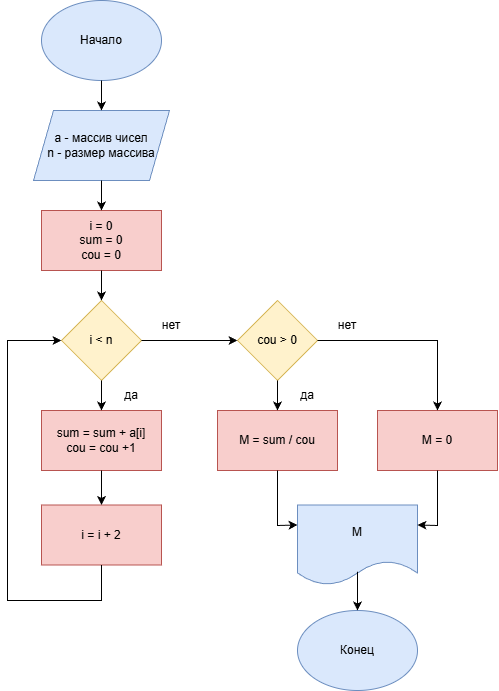

The diagram above was exported from draw.io. Its source (the exported page's mxGraphModel, read from the mxfile embedded in the PNG):
<mxGraphModel dx="1191" dy="705" grid="1" gridSize="10" guides="1" tooltips="1" connect="1" arrows="1" fold="1" page="1" pageScale="1" pageWidth="827" pageHeight="1169" math="0" shadow="0">
  <root>
    <mxCell id="0" />
    <mxCell id="1" parent="0" />
    <mxCell id="1qs6bKUM2qTak30OphWV-1" parent="1" style="ellipse;whiteSpace=wrap;html=1;fillColor=#dae8fc;strokeColor=#6c8ebf;" value="Начало" vertex="1">
      <mxGeometry height="80" width="120" x="354" y="20" as="geometry" />
    </mxCell>
    <mxCell id="1qs6bKUM2qTak30OphWV-2" parent="1" style="shape=parallelogram;perimeter=parallelogramPerimeter;whiteSpace=wrap;html=1;fixedSize=1;fillColor=#dae8fc;strokeColor=#6c8ebf;" value="a - массив чисел&lt;div&gt;n - размер массива&lt;/div&gt;" vertex="1">
      <mxGeometry height="70" width="136" x="346" y="130" as="geometry" />
    </mxCell>
    <mxCell id="1qs6bKUM2qTak30OphWV-3" parent="1" style="rounded=0;whiteSpace=wrap;html=1;fillColor=#f8cecc;strokeColor=#b85450;" value="i = 0&lt;div&gt;sum = 0&lt;/div&gt;&lt;div&gt;cou = 0&lt;/div&gt;" vertex="1">
      <mxGeometry height="60" width="120" x="354" y="230" as="geometry" />
    </mxCell>
    <mxCell id="1qs6bKUM2qTak30OphWV-4" parent="1" style="rhombus;whiteSpace=wrap;html=1;fillColor=#fff2cc;strokeColor=#d6b656;" value="i &amp;lt; n" vertex="1">
      <mxGeometry height="80" width="80" x="374" y="320" as="geometry" />
    </mxCell>
    <mxCell id="1qs6bKUM2qTak30OphWV-5" edge="1" parent="1" source="1qs6bKUM2qTak30OphWV-2" style="endArrow=classic;html=1;rounded=0;entryX=0.5;entryY=0;entryDx=0;entryDy=0;exitX=0.5;exitY=1;exitDx=0;exitDy=0;" target="1qs6bKUM2qTak30OphWV-3" value="">
      <mxGeometry height="50" relative="1" width="50" as="geometry">
        <mxPoint x="370" y="270" as="sourcePoint" />
        <mxPoint x="420" y="220" as="targetPoint" />
      </mxGeometry>
    </mxCell>
    <mxCell id="1qs6bKUM2qTak30OphWV-6" edge="1" parent="1" source="1qs6bKUM2qTak30OphWV-3" style="endArrow=classic;html=1;rounded=0;entryX=0.5;entryY=0;entryDx=0;entryDy=0;exitX=0.5;exitY=1;exitDx=0;exitDy=0;" target="1qs6bKUM2qTak30OphWV-4" value="">
      <mxGeometry height="50" relative="1" width="50" as="geometry">
        <mxPoint x="370" y="270" as="sourcePoint" />
        <mxPoint x="420" y="220" as="targetPoint" />
      </mxGeometry>
    </mxCell>
    <mxCell id="1qs6bKUM2qTak30OphWV-7" edge="1" parent="1" source="1qs6bKUM2qTak30OphWV-1" style="endArrow=classic;html=1;rounded=0;exitX=0.5;exitY=1;exitDx=0;exitDy=0;entryX=0.5;entryY=0;entryDx=0;entryDy=0;" target="1qs6bKUM2qTak30OphWV-2" value="">
      <mxGeometry height="50" relative="1" width="50" as="geometry">
        <mxPoint x="370" y="270" as="sourcePoint" />
        <mxPoint x="420" y="220" as="targetPoint" />
      </mxGeometry>
    </mxCell>
    <mxCell id="1qs6bKUM2qTak30OphWV-8" parent="1" style="rounded=0;whiteSpace=wrap;html=1;fillColor=#f8cecc;strokeColor=#b85450;" value="sum = sum + a[i]&lt;div&gt;cou = cou +1&lt;/div&gt;" vertex="1">
      <mxGeometry height="60" width="120" x="354" y="430" as="geometry" />
    </mxCell>
    <mxCell id="1qs6bKUM2qTak30OphWV-9" parent="1" style="rounded=0;whiteSpace=wrap;html=1;fillColor=#f8cecc;strokeColor=#b85450;" value="i = i + 2" vertex="1">
      <mxGeometry height="60" width="120" x="354" y="524.5" as="geometry" />
    </mxCell>
    <mxCell id="1qs6bKUM2qTak30OphWV-11" edge="1" parent="1" source="1qs6bKUM2qTak30OphWV-8" style="endArrow=classic;html=1;rounded=0;entryX=0.5;entryY=0;entryDx=0;entryDy=0;exitX=0.5;exitY=1;exitDx=0;exitDy=0;" target="1qs6bKUM2qTak30OphWV-9" value="">
      <mxGeometry height="50" relative="1" width="50" as="geometry">
        <mxPoint x="370" y="470" as="sourcePoint" />
        <mxPoint x="420" y="420" as="targetPoint" />
      </mxGeometry>
    </mxCell>
    <mxCell id="1qs6bKUM2qTak30OphWV-12" edge="1" parent="1" source="1qs6bKUM2qTak30OphWV-9" style="endArrow=classic;html=1;rounded=0;exitX=0.5;exitY=1;exitDx=0;exitDy=0;entryX=0;entryY=0.5;entryDx=0;entryDy=0;" target="1qs6bKUM2qTak30OphWV-4" value="">
      <mxGeometry height="50" relative="1" width="50" as="geometry">
        <Array as="points">
          <mxPoint x="414" y="620" />
          <mxPoint x="320" y="620" />
          <mxPoint x="320" y="360" />
        </Array>
        <mxPoint x="370" y="470" as="sourcePoint" />
        <mxPoint x="420" y="420" as="targetPoint" />
      </mxGeometry>
    </mxCell>
    <mxCell id="1qs6bKUM2qTak30OphWV-14" edge="1" parent="1" source="1qs6bKUM2qTak30OphWV-4" style="endArrow=classic;html=1;rounded=0;entryX=0.5;entryY=0;entryDx=0;entryDy=0;exitX=0.5;exitY=1;exitDx=0;exitDy=0;" target="1qs6bKUM2qTak30OphWV-8" value="">
      <mxGeometry height="50" relative="1" width="50" as="geometry">
        <mxPoint x="390" y="460" as="sourcePoint" />
        <mxPoint x="420" y="430" as="targetPoint" />
      </mxGeometry>
    </mxCell>
    <mxCell id="1qs6bKUM2qTak30OphWV-15" parent="1" style="rhombus;whiteSpace=wrap;html=1;fillColor=#fff2cc;strokeColor=#d6b656;" value="cou &amp;gt; 0" vertex="1">
      <mxGeometry height="80" width="80" x="550" y="320" as="geometry" />
    </mxCell>
    <mxCell id="1qs6bKUM2qTak30OphWV-16" parent="1" style="rounded=0;whiteSpace=wrap;html=1;fillColor=#f8cecc;strokeColor=#b85450;" value="M = sum / cou" vertex="1">
      <mxGeometry height="60" width="120" x="530" y="430" as="geometry" />
    </mxCell>
    <mxCell id="1qs6bKUM2qTak30OphWV-17" parent="1" style="rounded=0;whiteSpace=wrap;html=1;fillColor=#f8cecc;strokeColor=#b85450;" value="M = 0" vertex="1">
      <mxGeometry height="60" width="120" x="690" y="430" as="geometry" />
    </mxCell>
    <mxCell id="1qs6bKUM2qTak30OphWV-18" parent="1" style="shape=document;whiteSpace=wrap;html=1;boundedLbl=1;fillColor=#dae8fc;strokeColor=#6c8ebf;" value="M" vertex="1">
      <mxGeometry height="80" width="120" x="610" y="524.5" as="geometry" />
    </mxCell>
    <mxCell id="1qs6bKUM2qTak30OphWV-19" edge="1" parent="1" source="1qs6bKUM2qTak30OphWV-4" style="endArrow=classic;html=1;rounded=0;entryX=0;entryY=0.5;entryDx=0;entryDy=0;exitX=1;exitY=0.5;exitDx=0;exitDy=0;" target="1qs6bKUM2qTak30OphWV-15" value="">
      <mxGeometry height="50" relative="1" width="50" as="geometry">
        <mxPoint x="460" y="370" as="sourcePoint" />
        <mxPoint x="510" y="320" as="targetPoint" />
      </mxGeometry>
    </mxCell>
    <mxCell id="1qs6bKUM2qTak30OphWV-20" edge="1" parent="1" source="1qs6bKUM2qTak30OphWV-15" style="endArrow=classic;html=1;rounded=0;entryX=0.5;entryY=0;entryDx=0;entryDy=0;exitX=0.5;exitY=1;exitDx=0;exitDy=0;" target="1qs6bKUM2qTak30OphWV-16" value="">
      <mxGeometry height="50" relative="1" width="50" as="geometry">
        <mxPoint x="460" y="370" as="sourcePoint" />
        <mxPoint x="510" y="320" as="targetPoint" />
      </mxGeometry>
    </mxCell>
    <mxCell id="1qs6bKUM2qTak30OphWV-21" edge="1" parent="1" source="1qs6bKUM2qTak30OphWV-15" style="endArrow=classic;html=1;rounded=0;entryX=0.5;entryY=0;entryDx=0;entryDy=0;exitX=1;exitY=0.5;exitDx=0;exitDy=0;" target="1qs6bKUM2qTak30OphWV-17" value="">
      <mxGeometry height="50" relative="1" width="50" as="geometry">
        <Array as="points">
          <mxPoint x="750" y="360" />
        </Array>
        <mxPoint x="460" y="470" as="sourcePoint" />
        <mxPoint x="510" y="420" as="targetPoint" />
      </mxGeometry>
    </mxCell>
    <mxCell id="1qs6bKUM2qTak30OphWV-22" edge="1" parent="1" source="1qs6bKUM2qTak30OphWV-17" style="endArrow=classic;html=1;rounded=0;exitX=0.5;exitY=1;exitDx=0;exitDy=0;entryX=1;entryY=0.25;entryDx=0;entryDy=0;" target="1qs6bKUM2qTak30OphWV-18" value="">
      <mxGeometry height="50" relative="1" width="50" as="geometry">
        <Array as="points">
          <mxPoint x="750" y="545" />
        </Array>
        <mxPoint x="460" y="570" as="sourcePoint" />
        <mxPoint x="510" y="520" as="targetPoint" />
      </mxGeometry>
    </mxCell>
    <mxCell id="1qs6bKUM2qTak30OphWV-23" edge="1" parent="1" source="1qs6bKUM2qTak30OphWV-16" style="endArrow=classic;html=1;rounded=0;entryX=0;entryY=0.25;entryDx=0;entryDy=0;exitX=0.5;exitY=1;exitDx=0;exitDy=0;" target="1qs6bKUM2qTak30OphWV-18" value="">
      <mxGeometry height="50" relative="1" width="50" as="geometry">
        <Array as="points">
          <mxPoint x="590" y="545" />
        </Array>
        <mxPoint x="460" y="570" as="sourcePoint" />
        <mxPoint x="510" y="520" as="targetPoint" />
      </mxGeometry>
    </mxCell>
    <mxCell id="1qs6bKUM2qTak30OphWV-24" parent="1" style="ellipse;whiteSpace=wrap;html=1;fillColor=#dae8fc;strokeColor=#6c8ebf;" value="Конец" vertex="1">
      <mxGeometry height="80" width="120" x="610" y="630" as="geometry" />
    </mxCell>
    <mxCell id="1qs6bKUM2qTak30OphWV-25" edge="1" parent="1" source="1qs6bKUM2qTak30OphWV-18" style="endArrow=classic;html=1;rounded=0;exitX=0.5;exitY=0.835;exitDx=0;exitDy=0;exitPerimeter=0;entryX=0.5;entryY=0;entryDx=0;entryDy=0;" target="1qs6bKUM2qTak30OphWV-24" value="">
      <mxGeometry height="50" relative="1" width="50" as="geometry">
        <mxPoint x="460" y="670" as="sourcePoint" />
        <mxPoint x="510" y="620" as="targetPoint" />
      </mxGeometry>
    </mxCell>
    <mxCell id="1qs6bKUM2qTak30OphWV-26" parent="1" style="text;html=1;whiteSpace=wrap;strokeColor=none;fillColor=none;align=center;verticalAlign=middle;rounded=0;" value="нет" vertex="1">
      <mxGeometry height="30" width="60" x="454" y="330" as="geometry" />
    </mxCell>
    <mxCell id="1qs6bKUM2qTak30OphWV-27" parent="1" style="text;html=1;whiteSpace=wrap;strokeColor=none;fillColor=none;align=center;verticalAlign=middle;rounded=0;" value="да" vertex="1">
      <mxGeometry height="30" width="60" x="414" y="400" as="geometry" />
    </mxCell>
    <mxCell id="1qs6bKUM2qTak30OphWV-28" parent="1" style="text;html=1;whiteSpace=wrap;strokeColor=none;fillColor=none;align=center;verticalAlign=middle;rounded=0;" value="да" vertex="1">
      <mxGeometry height="30" width="60" x="590" y="400" as="geometry" />
    </mxCell>
    <mxCell id="1qs6bKUM2qTak30OphWV-29" parent="1" style="text;html=1;whiteSpace=wrap;strokeColor=none;fillColor=none;align=center;verticalAlign=middle;rounded=0;" value="нет" vertex="1">
      <mxGeometry height="30" width="60" x="630" y="330" as="geometry" />
    </mxCell>
  </root>
</mxGraphModel>